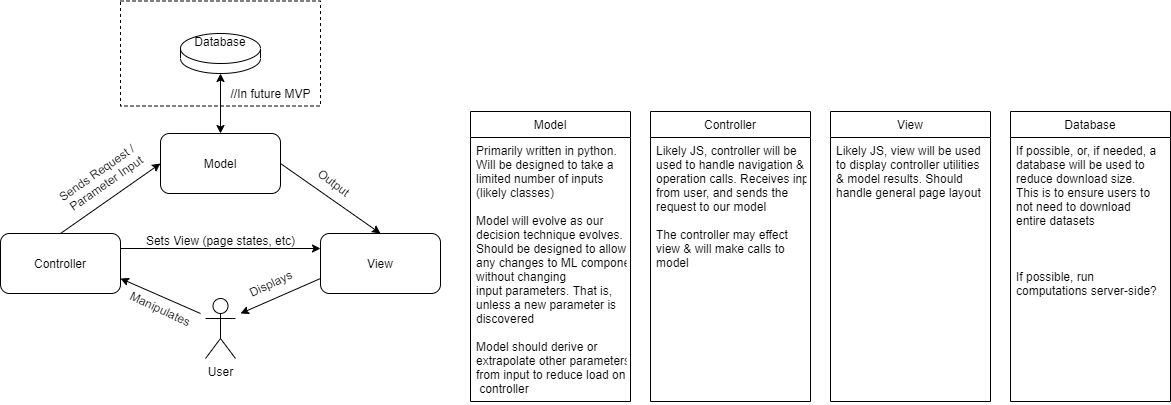

The diagram above was exported from draw.io. Its source (the exported page's mxGraphModel, read from the mxfile embedded in the PNG):
<mxGraphModel dx="1088" dy="657" grid="1" gridSize="10" guides="1" tooltips="1" connect="1" arrows="1" fold="1" page="1" pageScale="1" pageWidth="1100" pageHeight="850" math="0" shadow="0">
  <root>
    <mxCell id="0" />
    <mxCell id="1" parent="0" />
    <mxCell id="Z1TexGDLM9y2kBMF9CXG-24" value="" style="fontStyle=0;dashed=1;shadow=0;" parent="1" vertex="1">
      <mxGeometry x="360" y="127.5" width="200" height="105" as="geometry" />
    </mxCell>
    <mxCell id="Z1TexGDLM9y2kBMF9CXG-1" value="Controller" style="rounded=1;whiteSpace=wrap;html=1;" parent="1" vertex="1">
      <mxGeometry x="240" y="360" width="120" height="60" as="geometry" />
    </mxCell>
    <mxCell id="Z1TexGDLM9y2kBMF9CXG-4" value="Model" style="rounded=1;whiteSpace=wrap;html=1;" parent="1" vertex="1">
      <mxGeometry x="400" y="260" width="120" height="60" as="geometry" />
    </mxCell>
    <mxCell id="Z1TexGDLM9y2kBMF9CXG-6" value="View" style="rounded=1;whiteSpace=wrap;html=1;" parent="1" vertex="1">
      <mxGeometry x="560" y="360" width="120" height="60" as="geometry" />
    </mxCell>
    <mxCell id="Z1TexGDLM9y2kBMF9CXG-7" value="User" style="shape=umlActor;verticalLabelPosition=bottom;verticalAlign=top;html=1;outlineConnect=0;" parent="1" vertex="1">
      <mxGeometry x="445" y="425" width="30" height="60" as="geometry" />
    </mxCell>
    <mxCell id="Z1TexGDLM9y2kBMF9CXG-8" value="" style="endArrow=classic;html=1;entryX=0;entryY=0.25;entryDx=0;entryDy=0;exitX=1;exitY=0.25;exitDx=0;exitDy=0;" parent="1" source="Z1TexGDLM9y2kBMF9CXG-1" target="Z1TexGDLM9y2kBMF9CXG-6" edge="1">
      <mxGeometry width="50" height="50" relative="1" as="geometry">
        <mxPoint x="430" y="390" as="sourcePoint" />
        <mxPoint x="480" y="340" as="targetPoint" />
      </mxGeometry>
    </mxCell>
    <mxCell id="Z1TexGDLM9y2kBMF9CXG-9" value="" style="endArrow=classic;html=1;entryX=1;entryY=0.75;entryDx=0;entryDy=0;" parent="1" target="Z1TexGDLM9y2kBMF9CXG-1" edge="1">
      <mxGeometry width="50" height="50" relative="1" as="geometry">
        <mxPoint x="440" y="440" as="sourcePoint" />
        <mxPoint x="420" y="390" as="targetPoint" />
      </mxGeometry>
    </mxCell>
    <mxCell id="Z1TexGDLM9y2kBMF9CXG-10" value="" style="endArrow=classic;html=1;exitX=0;exitY=0.75;exitDx=0;exitDy=0;" parent="1" source="Z1TexGDLM9y2kBMF9CXG-6" edge="1">
      <mxGeometry width="50" height="50" relative="1" as="geometry">
        <mxPoint x="540" y="520" as="sourcePoint" />
        <mxPoint x="480" y="440" as="targetPoint" />
      </mxGeometry>
    </mxCell>
    <mxCell id="Z1TexGDLM9y2kBMF9CXG-11" value="" style="endArrow=classic;html=1;exitX=0.5;exitY=0;exitDx=0;exitDy=0;entryX=0;entryY=0.5;entryDx=0;entryDy=0;" parent="1" source="Z1TexGDLM9y2kBMF9CXG-1" target="Z1TexGDLM9y2kBMF9CXG-4" edge="1">
      <mxGeometry width="50" height="50" relative="1" as="geometry">
        <mxPoint x="310" y="320" as="sourcePoint" />
        <mxPoint x="360" y="270" as="targetPoint" />
      </mxGeometry>
    </mxCell>
    <mxCell id="Z1TexGDLM9y2kBMF9CXG-12" value="" style="endArrow=classic;html=1;exitX=1;exitY=0.5;exitDx=0;exitDy=0;entryX=0.5;entryY=0;entryDx=0;entryDy=0;" parent="1" source="Z1TexGDLM9y2kBMF9CXG-4" target="Z1TexGDLM9y2kBMF9CXG-6" edge="1">
      <mxGeometry width="50" height="50" relative="1" as="geometry">
        <mxPoint x="700" y="310" as="sourcePoint" />
        <mxPoint x="750" y="260" as="targetPoint" />
      </mxGeometry>
    </mxCell>
    <mxCell id="Z1TexGDLM9y2kBMF9CXG-14" value="Sends Request /&lt;br&gt;&amp;nbsp;Parameter Input" style="text;html=1;align=center;verticalAlign=middle;resizable=0;points=[];autosize=1;rotation=-35;" parent="1" vertex="1">
      <mxGeometry x="290" y="290" width="100" height="30" as="geometry" />
    </mxCell>
    <mxCell id="Z1TexGDLM9y2kBMF9CXG-15" value="Output&amp;nbsp;" style="text;html=1;align=center;verticalAlign=middle;resizable=0;points=[];autosize=1;rotation=37;" parent="1" vertex="1">
      <mxGeometry x="550" y="300" width="50" height="20" as="geometry" />
    </mxCell>
    <mxCell id="Z1TexGDLM9y2kBMF9CXG-16" value="Sets View (page states, etc)" style="text;html=1;align=center;verticalAlign=middle;resizable=0;points=[];autosize=1;" parent="1" vertex="1">
      <mxGeometry x="380" y="357" width="160" height="20" as="geometry" />
    </mxCell>
    <mxCell id="Z1TexGDLM9y2kBMF9CXG-17" value="Manipulates" style="text;html=1;align=center;verticalAlign=middle;resizable=0;points=[];autosize=1;rotation=25;" parent="1" vertex="1">
      <mxGeometry x="360" y="425" width="80" height="20" as="geometry" />
    </mxCell>
    <mxCell id="Z1TexGDLM9y2kBMF9CXG-18" value="Displays" style="text;html=1;align=center;verticalAlign=middle;resizable=0;points=[];autosize=1;rotation=-25;" parent="1" vertex="1">
      <mxGeometry x="480" y="400" width="60" height="20" as="geometry" />
    </mxCell>
    <mxCell id="Z1TexGDLM9y2kBMF9CXG-20" value="Database&lt;br&gt;&lt;br&gt;&lt;br&gt;&lt;br&gt;" style="shape=cylinder3;whiteSpace=wrap;html=1;boundedLbl=1;backgroundOutline=1;size=15;" parent="1" vertex="1">
      <mxGeometry x="420" y="160" width="80" height="40" as="geometry" />
    </mxCell>
    <mxCell id="Z1TexGDLM9y2kBMF9CXG-21" value="//In future MVP" style="text;html=1;align=center;verticalAlign=middle;resizable=0;points=[];autosize=1;" parent="1" vertex="1">
      <mxGeometry x="460" y="210" width="100" height="20" as="geometry" />
    </mxCell>
    <mxCell id="Z1TexGDLM9y2kBMF9CXG-27" value="Model" style="swimlane;fontStyle=0;childLayout=stackLayout;horizontal=1;startSize=26;fillColor=none;horizontalStack=0;resizeParent=1;resizeParentMax=0;resizeLast=0;collapsible=1;marginBottom=0;shadow=0;" parent="1" vertex="1">
      <mxGeometry x="710" y="238" width="160" height="290" as="geometry" />
    </mxCell>
    <mxCell id="Z1TexGDLM9y2kBMF9CXG-28" value="Primarily written in python.&#10;Will be designed to take a &#10;limited number of inputs &#10;(likely classes)&#10;&#10;Model will evolve as our &#10;decision technique evolves.&#10;Should be designed to allow &#10;any changes to ML component &#10;without changing &#10;input parameters. That is, &#10;unless a new parameter is &#10;discovered &#10;&#10;Model should derive or &#10;extrapolate other parameters &#10;from input to reduce load on&#10; controller " style="text;strokeColor=none;fillColor=none;align=left;verticalAlign=top;spacingLeft=4;spacingRight=4;overflow=hidden;rotatable=0;points=[[0,0.5],[1,0.5]];portConstraint=eastwest;" parent="Z1TexGDLM9y2kBMF9CXG-27" vertex="1">
      <mxGeometry y="26" width="160" height="264" as="geometry" />
    </mxCell>
    <mxCell id="Z1TexGDLM9y2kBMF9CXG-33" value="Controller" style="swimlane;fontStyle=0;childLayout=stackLayout;horizontal=1;startSize=26;fillColor=none;horizontalStack=0;resizeParent=1;resizeParentMax=0;resizeLast=0;collapsible=1;marginBottom=0;shadow=0;" parent="1" vertex="1">
      <mxGeometry x="890" y="238" width="160" height="290" as="geometry" />
    </mxCell>
    <mxCell id="Z1TexGDLM9y2kBMF9CXG-34" value="Likely JS, controller will be &#10;used to handle navigation &amp;&#10;operation calls. Receives input&#10;from user, and sends the &#10;request to our model&#10;&#10;The controller may effect &#10;view &amp; will make calls to &#10;model &#10;&#10;&#10;" style="text;strokeColor=none;fillColor=none;align=left;verticalAlign=top;spacingLeft=4;spacingRight=4;overflow=hidden;rotatable=0;points=[[0,0.5],[1,0.5]];portConstraint=eastwest;" parent="Z1TexGDLM9y2kBMF9CXG-33" vertex="1">
      <mxGeometry y="26" width="160" height="264" as="geometry" />
    </mxCell>
    <mxCell id="Z1TexGDLM9y2kBMF9CXG-35" value="" style="endArrow=classic;startArrow=classic;html=1;exitX=0.5;exitY=0;exitDx=0;exitDy=0;entryX=0.5;entryY=1;entryDx=0;entryDy=0;entryPerimeter=0;" parent="1" source="Z1TexGDLM9y2kBMF9CXG-4" target="Z1TexGDLM9y2kBMF9CXG-20" edge="1">
      <mxGeometry width="50" height="50" relative="1" as="geometry">
        <mxPoint x="290" y="260" as="sourcePoint" />
        <mxPoint x="340" y="210" as="targetPoint" />
      </mxGeometry>
    </mxCell>
    <mxCell id="Z1TexGDLM9y2kBMF9CXG-37" value="View" style="swimlane;fontStyle=0;childLayout=stackLayout;horizontal=1;startSize=26;fillColor=none;horizontalStack=0;resizeParent=1;resizeParentMax=0;resizeLast=0;collapsible=1;marginBottom=0;shadow=0;" parent="1" vertex="1">
      <mxGeometry x="1070" y="238" width="160" height="290" as="geometry" />
    </mxCell>
    <mxCell id="Z1TexGDLM9y2kBMF9CXG-38" value="Likely JS, view will be used &#10;to display controller utilities &#10;&amp; model results. Should &#10;handle general page layout &#10;&#10;" style="text;strokeColor=none;fillColor=none;align=left;verticalAlign=top;spacingLeft=4;spacingRight=4;overflow=hidden;rotatable=0;points=[[0,0.5],[1,0.5]];portConstraint=eastwest;" parent="Z1TexGDLM9y2kBMF9CXG-37" vertex="1">
      <mxGeometry y="26" width="160" height="264" as="geometry" />
    </mxCell>
    <mxCell id="Z1TexGDLM9y2kBMF9CXG-42" value="Database" style="swimlane;fontStyle=0;childLayout=stackLayout;horizontal=1;startSize=26;fillColor=none;horizontalStack=0;resizeParent=1;resizeParentMax=0;resizeLast=0;collapsible=1;marginBottom=0;shadow=0;" parent="1" vertex="1">
      <mxGeometry x="1250" y="238" width="160" height="290" as="geometry" />
    </mxCell>
    <mxCell id="Z1TexGDLM9y2kBMF9CXG-43" value="If possible, or, if needed, a &#10;database will be used to &#10;reduce download size. &#10;This is to ensure users to &#10;not need to download  &#10;entire datasets &#10;&#10;&#10;&#10;If possible, run &#10;computations server-side? &#10;&#10;" style="text;strokeColor=none;fillColor=none;align=left;verticalAlign=top;spacingLeft=4;spacingRight=4;overflow=hidden;rotatable=0;points=[[0,0.5],[1,0.5]];portConstraint=eastwest;" parent="Z1TexGDLM9y2kBMF9CXG-42" vertex="1">
      <mxGeometry y="26" width="160" height="264" as="geometry" />
    </mxCell>
  </root>
</mxGraphModel>